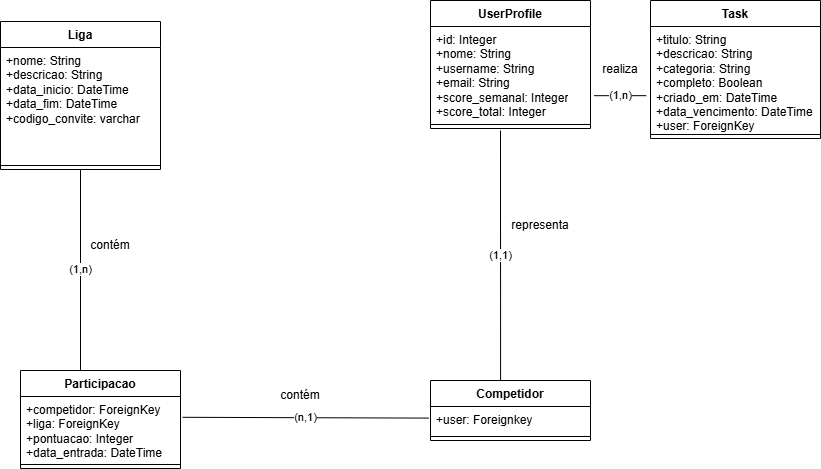

The diagram above was exported from draw.io. Its source (the exported page's mxGraphModel, read from the mxfile embedded in the PNG):
<mxGraphModel dx="1044" dy="634" grid="1" gridSize="10" guides="1" tooltips="1" connect="1" arrows="1" fold="1" page="1" pageScale="1" pageWidth="850" pageHeight="1100" math="0" shadow="0">
  <root>
    <mxCell id="0" />
    <mxCell id="1" parent="0" />
    <mxCell id="VF3Gi3FByQs6gU5Z6DsJ-1" value="UserProfile" style="swimlane;fontStyle=1;align=center;verticalAlign=top;childLayout=stackLayout;horizontal=1;startSize=26;horizontalStack=0;resizeParent=1;resizeParentMax=0;resizeLast=0;collapsible=1;marginBottom=0;whiteSpace=wrap;html=1;" parent="1" vertex="1">
      <mxGeometry x="450" y="140" width="160" height="128" as="geometry" />
    </mxCell>
    <mxCell id="VF3Gi3FByQs6gU5Z6DsJ-2" value="+id: Integer&lt;div&gt;+nome: String&lt;/div&gt;&lt;div&gt;+username: String&lt;/div&gt;&lt;div&gt;+email: String&lt;/div&gt;&lt;div&gt;+score_semanal: Integer&lt;/div&gt;&lt;div&gt;+score_total: Integer&lt;/div&gt;" style="text;strokeColor=none;fillColor=none;align=left;verticalAlign=top;spacingLeft=4;spacingRight=4;overflow=hidden;rotatable=0;points=[[0,0.5],[1,0.5]];portConstraint=eastwest;whiteSpace=wrap;html=1;" parent="VF3Gi3FByQs6gU5Z6DsJ-1" vertex="1">
      <mxGeometry y="26" width="160" height="94" as="geometry" />
    </mxCell>
    <mxCell id="VF3Gi3FByQs6gU5Z6DsJ-3" value="" style="line;strokeWidth=1;fillColor=none;align=left;verticalAlign=middle;spacingTop=-1;spacingLeft=3;spacingRight=3;rotatable=0;labelPosition=right;points=[];portConstraint=eastwest;strokeColor=inherit;" parent="VF3Gi3FByQs6gU5Z6DsJ-1" vertex="1">
      <mxGeometry y="120" width="160" height="8" as="geometry" />
    </mxCell>
    <mxCell id="VF3Gi3FByQs6gU5Z6DsJ-10" value="Task" style="swimlane;fontStyle=1;align=center;verticalAlign=top;childLayout=stackLayout;horizontal=1;startSize=26;horizontalStack=0;resizeParent=1;resizeParentMax=0;resizeLast=0;collapsible=1;marginBottom=0;whiteSpace=wrap;html=1;" parent="1" vertex="1">
      <mxGeometry x="670" y="140" width="170" height="138" as="geometry" />
    </mxCell>
    <mxCell id="VF3Gi3FByQs6gU5Z6DsJ-11" value="+titulo: String&lt;div&gt;+descricao: String&lt;/div&gt;&lt;div&gt;+categoria: String&lt;/div&gt;&lt;div&gt;+completo: Boolean&lt;/div&gt;&lt;div&gt;+criado_em: DateTime&lt;/div&gt;&lt;div&gt;+data_vencimento: DateTime&lt;/div&gt;&lt;div&gt;+user: ForeignKey&lt;/div&gt;" style="text;strokeColor=none;fillColor=none;align=left;verticalAlign=top;spacingLeft=4;spacingRight=4;overflow=hidden;rotatable=0;points=[[0,0.5],[1,0.5]];portConstraint=eastwest;whiteSpace=wrap;html=1;" parent="VF3Gi3FByQs6gU5Z6DsJ-10" vertex="1">
      <mxGeometry y="26" width="170" height="104" as="geometry" />
    </mxCell>
    <mxCell id="VF3Gi3FByQs6gU5Z6DsJ-12" value="" style="line;strokeWidth=1;fillColor=none;align=left;verticalAlign=middle;spacingTop=-1;spacingLeft=3;spacingRight=3;rotatable=0;labelPosition=right;points=[];portConstraint=eastwest;strokeColor=inherit;" parent="VF3Gi3FByQs6gU5Z6DsJ-10" vertex="1">
      <mxGeometry y="130" width="170" height="8" as="geometry" />
    </mxCell>
    <mxCell id="VF3Gi3FByQs6gU5Z6DsJ-14" value="Liga" style="swimlane;fontStyle=1;align=center;verticalAlign=top;childLayout=stackLayout;horizontal=1;startSize=26;horizontalStack=0;resizeParent=1;resizeParentMax=0;resizeLast=0;collapsible=1;marginBottom=0;whiteSpace=wrap;html=1;" parent="1" vertex="1">
      <mxGeometry x="20" y="161" width="160" height="148" as="geometry" />
    </mxCell>
    <mxCell id="VF3Gi3FByQs6gU5Z6DsJ-15" value="+nome: String&lt;div&gt;+descricao: String&lt;/div&gt;&lt;div&gt;+data_inicio: DateTime&lt;/div&gt;&lt;div&gt;+data_fim: DateTime&lt;/div&gt;&lt;div&gt;+codigo_convite: varchar&lt;/div&gt;&lt;div&gt;&lt;br&gt;&lt;/div&gt;" style="text;strokeColor=none;fillColor=none;align=left;verticalAlign=top;spacingLeft=4;spacingRight=4;overflow=hidden;rotatable=0;points=[[0,0.5],[1,0.5]];portConstraint=eastwest;whiteSpace=wrap;html=1;" parent="VF3Gi3FByQs6gU5Z6DsJ-14" vertex="1">
      <mxGeometry y="26" width="160" height="114" as="geometry" />
    </mxCell>
    <mxCell id="VF3Gi3FByQs6gU5Z6DsJ-16" value="" style="line;strokeWidth=1;fillColor=none;align=left;verticalAlign=middle;spacingTop=-1;spacingLeft=3;spacingRight=3;rotatable=0;labelPosition=right;points=[];portConstraint=eastwest;strokeColor=inherit;" parent="VF3Gi3FByQs6gU5Z6DsJ-14" vertex="1">
      <mxGeometry y="140" width="160" height="8" as="geometry" />
    </mxCell>
    <mxCell id="VF3Gi3FByQs6gU5Z6DsJ-18" value="Competidor" style="swimlane;fontStyle=1;align=center;verticalAlign=top;childLayout=stackLayout;horizontal=1;startSize=26;horizontalStack=0;resizeParent=1;resizeParentMax=0;resizeLast=0;collapsible=1;marginBottom=0;whiteSpace=wrap;html=1;" parent="1" vertex="1">
      <mxGeometry x="450" y="520" width="160" height="60" as="geometry" />
    </mxCell>
    <mxCell id="VF3Gi3FByQs6gU5Z6DsJ-19" value="+user: Foreignkey" style="text;strokeColor=none;fillColor=none;align=left;verticalAlign=top;spacingLeft=4;spacingRight=4;overflow=hidden;rotatable=0;points=[[0,0.5],[1,0.5]];portConstraint=eastwest;whiteSpace=wrap;html=1;" parent="VF3Gi3FByQs6gU5Z6DsJ-18" vertex="1">
      <mxGeometry y="26" width="160" height="26" as="geometry" />
    </mxCell>
    <mxCell id="VF3Gi3FByQs6gU5Z6DsJ-20" value="" style="line;strokeWidth=1;fillColor=none;align=left;verticalAlign=middle;spacingTop=-1;spacingLeft=3;spacingRight=3;rotatable=0;labelPosition=right;points=[];portConstraint=eastwest;strokeColor=inherit;" parent="VF3Gi3FByQs6gU5Z6DsJ-18" vertex="1">
      <mxGeometry y="52" width="160" height="8" as="geometry" />
    </mxCell>
    <mxCell id="VF3Gi3FByQs6gU5Z6DsJ-24" value="(1,1)" style="endArrow=none;html=1;rounded=0;exitX=0.438;exitY=0;exitDx=0;exitDy=0;exitPerimeter=0;" parent="1" source="VF3Gi3FByQs6gU5Z6DsJ-18" edge="1">
      <mxGeometry width="50" height="50" relative="1" as="geometry">
        <mxPoint x="400" y="450" as="sourcePoint" />
        <mxPoint x="520" y="270" as="targetPoint" />
      </mxGeometry>
    </mxCell>
    <mxCell id="VF3Gi3FByQs6gU5Z6DsJ-26" value="(1,n)" style="endArrow=none;html=1;rounded=0;entryX=-0.025;entryY=0.665;entryDx=0;entryDy=0;entryPerimeter=0;exitX=1.023;exitY=0.736;exitDx=0;exitDy=0;exitPerimeter=0;" parent="1" source="VF3Gi3FByQs6gU5Z6DsJ-2" target="VF3Gi3FByQs6gU5Z6DsJ-11" edge="1">
      <mxGeometry width="50" height="50" relative="1" as="geometry">
        <mxPoint x="400" y="450" as="sourcePoint" />
        <mxPoint x="450" y="400" as="targetPoint" />
      </mxGeometry>
    </mxCell>
    <mxCell id="VF3Gi3FByQs6gU5Z6DsJ-32" value="Participacao" style="swimlane;fontStyle=1;align=center;verticalAlign=top;childLayout=stackLayout;horizontal=1;startSize=26;horizontalStack=0;resizeParent=1;resizeParentMax=0;resizeLast=0;collapsible=1;marginBottom=0;whiteSpace=wrap;html=1;" parent="1" vertex="1">
      <mxGeometry x="40" y="510" width="160" height="98" as="geometry" />
    </mxCell>
    <mxCell id="VF3Gi3FByQs6gU5Z6DsJ-33" value="+competidor: ForeignKey&lt;div&gt;+liga: ForeignKey&lt;/div&gt;&lt;div&gt;+pontuacao: Integer&lt;/div&gt;&lt;div&gt;+data_entrada: DateTime&lt;/div&gt;" style="text;strokeColor=none;fillColor=none;align=left;verticalAlign=top;spacingLeft=4;spacingRight=4;overflow=hidden;rotatable=0;points=[[0,0.5],[1,0.5]];portConstraint=eastwest;whiteSpace=wrap;html=1;" parent="VF3Gi3FByQs6gU5Z6DsJ-32" vertex="1">
      <mxGeometry y="26" width="160" height="64" as="geometry" />
    </mxCell>
    <mxCell id="VF3Gi3FByQs6gU5Z6DsJ-34" value="" style="line;strokeWidth=1;fillColor=none;align=left;verticalAlign=middle;spacingTop=-1;spacingLeft=3;spacingRight=3;rotatable=0;labelPosition=right;points=[];portConstraint=eastwest;strokeColor=inherit;" parent="VF3Gi3FByQs6gU5Z6DsJ-32" vertex="1">
      <mxGeometry y="90" width="160" height="8" as="geometry" />
    </mxCell>
    <mxCell id="VF3Gi3FByQs6gU5Z6DsJ-42" value="(1,n)" style="endArrow=none;html=1;rounded=0;entryX=0.5;entryY=1;entryDx=0;entryDy=0;exitX=0.375;exitY=0;exitDx=0;exitDy=0;exitPerimeter=0;" parent="1" source="VF3Gi3FByQs6gU5Z6DsJ-32" target="VF3Gi3FByQs6gU5Z6DsJ-14" edge="1">
      <mxGeometry width="50" height="50" relative="1" as="geometry">
        <mxPoint x="400" y="450" as="sourcePoint" />
        <mxPoint x="450" y="400" as="targetPoint" />
      </mxGeometry>
    </mxCell>
    <mxCell id="VF3Gi3FByQs6gU5Z6DsJ-43" value="(n,1)" style="endArrow=none;html=1;rounded=0;entryX=-0.01;entryY=0.352;entryDx=0;entryDy=0;entryPerimeter=0;exitX=1.013;exitY=0.325;exitDx=0;exitDy=0;exitPerimeter=0;" parent="1" source="VF3Gi3FByQs6gU5Z6DsJ-33" edge="1">
      <mxGeometry width="50" height="50" relative="1" as="geometry">
        <mxPoint x="210" y="558" as="sourcePoint" />
        <mxPoint x="448.4000000000001" y="557.5999999999999" as="targetPoint" />
      </mxGeometry>
    </mxCell>
    <mxCell id="lB1Lpcdo_ofTsEUG25mZ-2" value="representa" style="text;html=1;align=center;verticalAlign=middle;whiteSpace=wrap;rounded=0;" parent="1" vertex="1">
      <mxGeometry x="530" y="350" width="60" height="30" as="geometry" />
    </mxCell>
    <mxCell id="lB1Lpcdo_ofTsEUG25mZ-4" value="contém" style="text;html=1;align=center;verticalAlign=middle;whiteSpace=wrap;rounded=0;" parent="1" vertex="1">
      <mxGeometry x="290" y="520" width="60" height="30" as="geometry" />
    </mxCell>
    <mxCell id="lB1Lpcdo_ofTsEUG25mZ-5" value="contém" style="text;html=1;align=center;verticalAlign=middle;whiteSpace=wrap;rounded=0;" parent="1" vertex="1">
      <mxGeometry x="100" y="370" width="60" height="30" as="geometry" />
    </mxCell>
    <mxCell id="lB1Lpcdo_ofTsEUG25mZ-6" value="realiza" style="text;html=1;align=center;verticalAlign=middle;whiteSpace=wrap;rounded=0;" parent="1" vertex="1">
      <mxGeometry x="610" y="194" width="60" height="30" as="geometry" />
    </mxCell>
  </root>
</mxGraphModel>